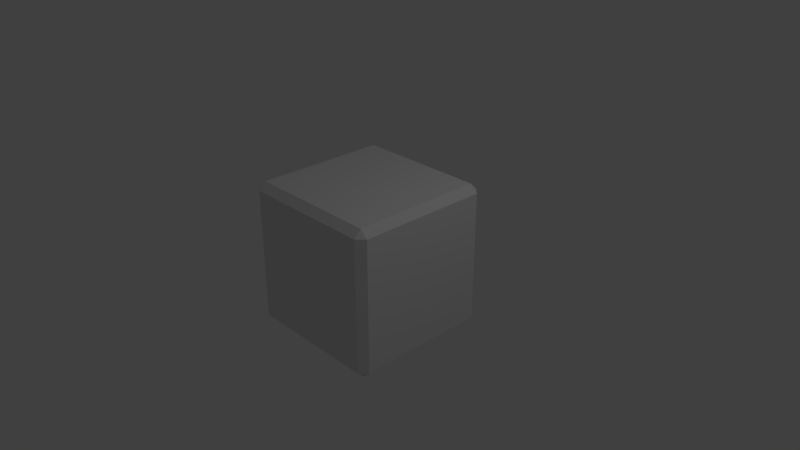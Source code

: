 # Source: cube3kg.blend  (saved by Blender 2.79.0; exported with 4.5.12 LTS)
import bpy
from mathutils import Matrix  # noqa: F401  (used for matrix-valued properties, if any)

bpy.ops.wm.read_factory_settings(use_empty=True)
scene = bpy.context.scene
scene.name = 'Scene'

# ---- collections
col_collection_1 = bpy.data.collections.new('Collection 1'); scene.collection.children.link(col_collection_1)

# ---- materials (node trees are filled in below, after node groups)
mat_material = bpy.data.materials.new('Material')
mat_material.alpha_threshold = 0.0
mat_material.use_transparent_shadow = False
mat_material.roughness = 0.5
mat_material.line_color = (0.0, 0.0, 0.0, 1.0)

# ---- material node trees

# ---- world
world_world = bpy.data.worlds.new('World'); scene.world = world_world
world_world.color = (0.05088, 0.05088, 0.05088)
world_world.use_sun_shadow = False
world_world.sun_shadow_jitter_overblur = 0.0
world_world.cycles.sampling_method = 'MANUAL'

# ---- cameras
cam_camera = bpy.data.cameras.new('Camera')
cam_camera.clip_end = 100.0
cam_camera.lens = 35.0
cam_camera.sensor_width = 32.0
cam_camera.sensor_height = 18.0
cam_camera.ortho_scale = 7.314
cam_camera.dof.focus_distance = 0.0
cam_camera.dof.aperture_fstop = 128.0

# ---- lights
light_lamp = bpy.data.lights.new('Lamp', 'POINT')
light_lamp.transmission_factor = 0.0
light_lamp.cutoff_distance = 30.0
light_lamp.energy = 100.0
light_lamp.shadow_buffer_clip_start = 1.001
light_lamp.shadow_soft_size = 0.1
light_lamp.shadow_maximum_resolution = 0.006
light_lamp.use_absolute_resolution = True

# ---- meshes
me_cube = bpy.data.meshes.new('Cube')
me_cube.from_pydata([(1.0, 1.0, -1.0), (1.0, -1.0, -1.0), (-1.0, -1.0, -1.0), (-1.0, 1.0, -1.0), (1.0, 1.0, 1.0), (1.0, -1.0, 1.0), (-1.0, -1.0, 1.0), (-1.0, 1.0, 1.0)], [], [(0, 1, 2, 3), (4, 7, 6, 5), (0, 4, 5, 1), (1, 5, 6, 2), (2, 6, 7, 3), (4, 0, 3, 7)])
_uv = me_cube.uv_layers.new(name='UVMap')
_uv.uv.foreach_set('vector', [0.5, 0.75, 0.25, 0.75, 0.25, 0.5, 0.5, 0.5, 0.5, 8.659e-05, 0.5, 0.25, 0.25, 0.25, 0.25, 8.679e-05, 0.5, 0.75, 0.5, 0.9999, 0.25, 0.9999, 0.25, 0.75, 8.662e-05, 0.5, 8.659e-05, 0.25, 0.25, 0.25, 0.25, 0.5, 0.25, 0.5, 0.25, 0.25, 0.5, 0.25, 0.5, 0.5, 0.75, 0.25, 0.75, 0.5, 0.5, 0.5, 0.5, 0.25])
me_cube.materials.append(mat_material)
me_cube.use_remesh_preserve_volume = False
me_cube.use_remesh_preserve_attributes = False
me_cube.use_mirror_vertex_groups = False
me_cube.update()

# ---- objects
ob_cube = bpy.data.objects.new('Cube', me_cube)
ob_lamp = bpy.data.objects.new('Lamp', light_lamp)
ob_camera = bpy.data.objects.new('Camera', cam_camera)

# ---- transforms, parenting, visibility, modifiers, constraints
ob_cube.location = (0.0, 0.0, 0.0)
ob_cube.lock_rotations_4d = False
ob_cube.empty_display_type = 'ARROWS'
ob_cube.lineart.crease_threshold = 0.0
_m = ob_cube.modifiers.new('Bevel', 'BEVEL')
_m.limit_method = 'NONE'
_m.spread = 0.0
ob_lamp.location = (4.076, 1.005, 5.904)
ob_lamp.rotation_euler = (0.6503, 0.05522, 1.866)
ob_lamp.lock_rotations_4d = False
ob_lamp.empty_display_type = 'ARROWS'
ob_lamp.color = (0.0, 0.0, 0.0, 0.0)
ob_lamp.lineart.crease_threshold = 0.0
ob_camera.location = (7.481, -6.508, 5.344)
ob_camera.rotation_euler = (1.109, 0.0, 0.8149)
ob_camera.lock_rotations_4d = False
ob_camera.empty_display_type = 'ARROWS'
ob_camera.color = (0.0, 0.0, 0.0, 0.0)
ob_camera.display_type = 'WIRE'
ob_camera.lineart.crease_threshold = 0.0

# ---- collection membership
col_collection_1.objects.link(ob_cube)
col_collection_1.objects.link(ob_lamp)
col_collection_1.objects.link(ob_camera)

# ---- scene / render settings (as saved in the file)
scene.camera = ob_camera
scene.frame_start = 1; scene.frame_end = 250; scene.frame_set(1)
scene.render.engine = 'BLENDER_EEVEE_NEXT'
scene.render.resolution_percentage = 50
scene.render.dither_intensity = 0.0
scene.cycles.use_denoising = False
scene.cycles.samples = 128
scene.cycles.sampling_pattern = 'TABULATED_SOBOL'
scene.cycles.use_adaptive_sampling = False
scene.cycles.use_light_tree = False
scene.cycles.blur_glossy = 0.0
scene.cycles.sample_clamp_indirect = 0.0
scene.view_settings.view_transform = 'Standard'
bpy.context.view_layer.update()

